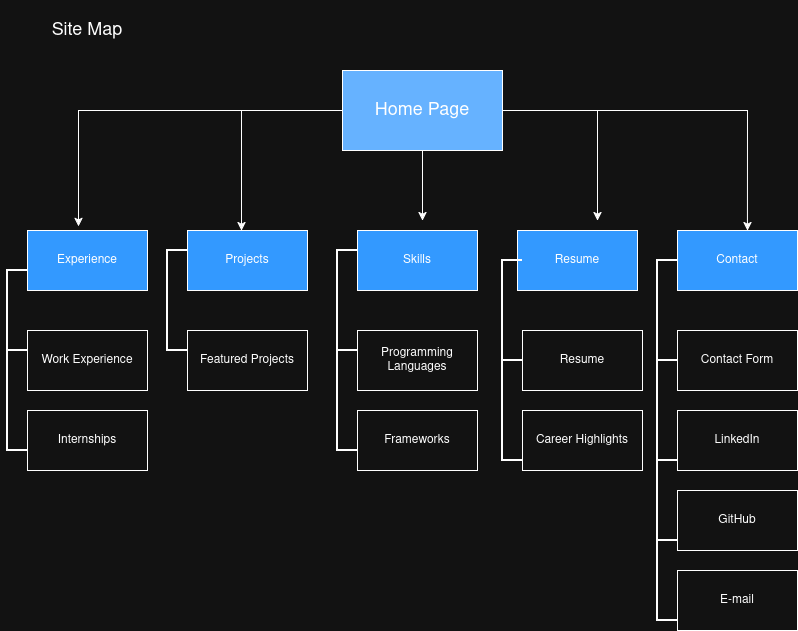

The diagram above was exported from draw.io. Its source (the exported page's mxGraphModel, read from the mxfile embedded in the PNG):
<mxGraphModel dx="1210" dy="1119" grid="1" gridSize="10" guides="1" tooltips="1" connect="1" arrows="1" fold="1" page="1" pageScale="1" pageWidth="850" pageHeight="1100" math="0" shadow="0">
  <root>
    <mxCell id="0" />
    <mxCell id="1" parent="0" />
    <mxCell id="fS9HtOMxc7TZMBOwXhrr-1" parent="1" style="text;html=1;whiteSpace=wrap;strokeColor=none;fillColor=none;align=center;verticalAlign=middle;rounded=0;" value="&lt;font style=&quot;font-size: 18px;&quot;&gt;Site Map&lt;/font&gt;" vertex="1">
      <mxGeometry height="60" width="120" x="30" y="50" as="geometry" />
    </mxCell>
    <mxCell id="fS9HtOMxc7TZMBOwXhrr-53" edge="1" parent="1" source="fS9HtOMxc7TZMBOwXhrr-2" style="edgeStyle=orthogonalEdgeStyle;rounded=0;orthogonalLoop=1;jettySize=auto;html=1;">
      <mxGeometry relative="1" as="geometry">
        <mxPoint x="425" y="270" as="targetPoint" />
      </mxGeometry>
    </mxCell>
    <mxCell id="fS9HtOMxc7TZMBOwXhrr-54" edge="1" parent="1" source="fS9HtOMxc7TZMBOwXhrr-2" style="edgeStyle=orthogonalEdgeStyle;rounded=0;orthogonalLoop=1;jettySize=auto;html=1;">
      <mxGeometry relative="1" as="geometry">
        <mxPoint x="600" y="270" as="targetPoint" />
      </mxGeometry>
    </mxCell>
    <mxCell id="fS9HtOMxc7TZMBOwXhrr-2" parent="1" style="rounded=0;whiteSpace=wrap;html=1;fillColor=light-dark(#FFFFFF,#66B2FF);" value="&lt;font style=&quot;font-size: 18px;&quot;&gt;Home Page&lt;/font&gt;" vertex="1">
      <mxGeometry height="80" width="160" x="345" y="120" as="geometry" />
    </mxCell>
    <mxCell id="fS9HtOMxc7TZMBOwXhrr-3" parent="1" style="rounded=0;whiteSpace=wrap;html=1;fillColor=light-dark(#FFFFFF,#3399FF);" value="Experience" vertex="1">
      <mxGeometry height="60" width="120" x="30" y="280" as="geometry" />
    </mxCell>
    <mxCell id="fS9HtOMxc7TZMBOwXhrr-4" parent="1" style="rounded=0;whiteSpace=wrap;html=1;fillColor=light-dark(#FFFFFF,#3399FF);" value="Projects" vertex="1">
      <mxGeometry height="60" width="120" x="190" y="280" as="geometry" />
    </mxCell>
    <mxCell id="fS9HtOMxc7TZMBOwXhrr-5" parent="1" style="rounded=0;whiteSpace=wrap;html=1;fillColor=light-dark(#FFFFFF,#3399FF);" value="Skills" vertex="1">
      <mxGeometry height="60" width="120" x="360" y="280" as="geometry" />
    </mxCell>
    <mxCell id="fS9HtOMxc7TZMBOwXhrr-6" parent="1" style="rounded=0;whiteSpace=wrap;html=1;fillColor=light-dark(#FFFFFF,#3399FF);" value="Resume" vertex="1">
      <mxGeometry height="60" width="120" x="520" y="280" as="geometry" />
    </mxCell>
    <mxCell id="fS9HtOMxc7TZMBOwXhrr-7" parent="1" style="rounded=0;whiteSpace=wrap;html=1;fillColor=light-dark(#FFFFFF,#3399FF);" value="Contact" vertex="1">
      <mxGeometry height="60" width="120" x="680" y="280" as="geometry" />
    </mxCell>
    <mxCell id="fS9HtOMxc7TZMBOwXhrr-8" parent="1" style="rounded=0;whiteSpace=wrap;html=1;" value="Work Experience" vertex="1">
      <mxGeometry height="60" width="120" x="30" y="380" as="geometry" />
    </mxCell>
    <mxCell id="fS9HtOMxc7TZMBOwXhrr-9" parent="1" style="rounded=0;whiteSpace=wrap;html=1;" value="Internships" vertex="1">
      <mxGeometry height="60" width="120" x="30" y="460" as="geometry" />
    </mxCell>
    <mxCell id="fS9HtOMxc7TZMBOwXhrr-11" parent="1" style="rounded=0;whiteSpace=wrap;html=1;" value="Featured Projects" vertex="1">
      <mxGeometry height="60" width="120" x="190" y="380" as="geometry" />
    </mxCell>
    <mxCell id="fS9HtOMxc7TZMBOwXhrr-13" parent="1" style="rounded=0;whiteSpace=wrap;html=1;" value="Programming Languages" vertex="1">
      <mxGeometry height="60" width="120" x="360" y="380" as="geometry" />
    </mxCell>
    <mxCell id="fS9HtOMxc7TZMBOwXhrr-14" parent="1" style="rounded=0;whiteSpace=wrap;html=1;" value="Frameworks" vertex="1">
      <mxGeometry height="60" width="120" x="360" y="460" as="geometry" />
    </mxCell>
    <mxCell id="fS9HtOMxc7TZMBOwXhrr-15" parent="1" style="rounded=0;whiteSpace=wrap;html=1;" value="Resume" vertex="1">
      <mxGeometry height="60" width="120" x="525" y="380" as="geometry" />
    </mxCell>
    <mxCell id="fS9HtOMxc7TZMBOwXhrr-16" parent="1" style="rounded=0;whiteSpace=wrap;html=1;" value="Career Highlights" vertex="1">
      <mxGeometry height="60" width="120" x="525" y="460" as="geometry" />
    </mxCell>
    <mxCell id="fS9HtOMxc7TZMBOwXhrr-17" parent="1" style="rounded=0;whiteSpace=wrap;html=1;" value="Contact Form" vertex="1">
      <mxGeometry height="60" width="120" x="680" y="380" as="geometry" />
    </mxCell>
    <mxCell id="fS9HtOMxc7TZMBOwXhrr-18" parent="1" style="rounded=0;whiteSpace=wrap;html=1;" value="LinkedIn" vertex="1">
      <mxGeometry height="60" width="120" x="680" y="460" as="geometry" />
    </mxCell>
    <mxCell id="fS9HtOMxc7TZMBOwXhrr-19" parent="1" style="rounded=0;whiteSpace=wrap;html=1;" value="GitHub" vertex="1">
      <mxGeometry height="60" width="120" x="680" y="540" as="geometry" />
    </mxCell>
    <mxCell id="fS9HtOMxc7TZMBOwXhrr-20" parent="1" style="rounded=0;whiteSpace=wrap;html=1;" value="E-mail" vertex="1">
      <mxGeometry height="60" width="120" x="680" y="620" as="geometry" />
    </mxCell>
    <mxCell id="fS9HtOMxc7TZMBOwXhrr-23" edge="1" parent="1" source="fS9HtOMxc7TZMBOwXhrr-22" style="edgeStyle=orthogonalEdgeStyle;rounded=0;orthogonalLoop=1;jettySize=auto;html=1;exitX=0;exitY=0;exitDx=0;exitDy=0;exitPerimeter=0;">
      <mxGeometry relative="1" as="geometry">
        <mxPoint x="10" y="320" as="targetPoint" />
      </mxGeometry>
    </mxCell>
    <mxCell id="fS9HtOMxc7TZMBOwXhrr-22" parent="1" style="strokeWidth=2;html=1;shape=mxgraph.flowchart.annotation_1;align=left;pointerEvents=1;" value="" vertex="1">
      <mxGeometry height="80" width="20" x="10" y="320" as="geometry" />
    </mxCell>
    <mxCell id="fS9HtOMxc7TZMBOwXhrr-24" parent="1" style="strokeWidth=2;html=1;shape=mxgraph.flowchart.annotation_1;align=left;pointerEvents=1;" value="" vertex="1">
      <mxGeometry height="100" width="20" x="10" y="400" as="geometry" />
    </mxCell>
    <mxCell id="fS9HtOMxc7TZMBOwXhrr-25" edge="1" parent="1" source="fS9HtOMxc7TZMBOwXhrr-24" style="edgeStyle=orthogonalEdgeStyle;rounded=0;orthogonalLoop=1;jettySize=auto;html=1;exitX=0.5;exitY=0;exitDx=0;exitDy=0;exitPerimeter=0;entryX=0.5;entryY=1;entryDx=0;entryDy=0;entryPerimeter=0;" target="fS9HtOMxc7TZMBOwXhrr-22">
      <mxGeometry relative="1" as="geometry" />
    </mxCell>
    <mxCell id="fS9HtOMxc7TZMBOwXhrr-27" parent="1" style="strokeWidth=2;html=1;shape=mxgraph.flowchart.annotation_1;align=left;pointerEvents=1;" value="" vertex="1">
      <mxGeometry height="100" width="20" x="170" y="300" as="geometry" />
    </mxCell>
    <mxCell id="fS9HtOMxc7TZMBOwXhrr-29" parent="1" style="strokeWidth=2;html=1;shape=mxgraph.flowchart.annotation_1;align=left;pointerEvents=1;" value="" vertex="1">
      <mxGeometry height="100" width="20" x="340" y="300" as="geometry" />
    </mxCell>
    <mxCell id="fS9HtOMxc7TZMBOwXhrr-30" parent="1" style="strokeWidth=2;html=1;shape=mxgraph.flowchart.annotation_1;align=left;pointerEvents=1;" value="" vertex="1">
      <mxGeometry height="100" width="20" x="340" y="400" as="geometry" />
    </mxCell>
    <mxCell id="fS9HtOMxc7TZMBOwXhrr-31" parent="1" style="strokeWidth=2;html=1;shape=mxgraph.flowchart.annotation_1;align=left;pointerEvents=1;" value="" vertex="1">
      <mxGeometry height="100" width="20" x="505" y="310" as="geometry" />
    </mxCell>
    <mxCell id="fS9HtOMxc7TZMBOwXhrr-32" parent="1" style="strokeWidth=2;html=1;shape=mxgraph.flowchart.annotation_1;align=left;pointerEvents=1;" value="" vertex="1">
      <mxGeometry height="100" width="20" x="505" y="410" as="geometry" />
    </mxCell>
    <mxCell id="fS9HtOMxc7TZMBOwXhrr-33" parent="1" style="strokeWidth=2;html=1;shape=mxgraph.flowchart.annotation_1;align=left;pointerEvents=1;" value="" vertex="1">
      <mxGeometry height="100" width="20" x="660" y="310" as="geometry" />
    </mxCell>
    <mxCell id="fS9HtOMxc7TZMBOwXhrr-34" parent="1" style="strokeWidth=2;html=1;shape=mxgraph.flowchart.annotation_1;align=left;pointerEvents=1;" value="" vertex="1">
      <mxGeometry height="100" width="20" x="660" y="410" as="geometry" />
    </mxCell>
    <mxCell id="fS9HtOMxc7TZMBOwXhrr-35" parent="1" style="strokeWidth=2;html=1;shape=mxgraph.flowchart.annotation_1;align=left;pointerEvents=1;" value="" vertex="1">
      <mxGeometry height="80" width="20" x="660" y="510" as="geometry" />
    </mxCell>
    <mxCell id="fS9HtOMxc7TZMBOwXhrr-36" edge="1" parent="1" source="fS9HtOMxc7TZMBOwXhrr-35" style="edgeStyle=orthogonalEdgeStyle;rounded=0;orthogonalLoop=1;jettySize=auto;html=1;exitX=0.5;exitY=1;exitDx=0;exitDy=0;exitPerimeter=0;" target="fS9HtOMxc7TZMBOwXhrr-35">
      <mxGeometry relative="1" as="geometry" />
    </mxCell>
    <mxCell id="fS9HtOMxc7TZMBOwXhrr-37" parent="1" style="strokeWidth=2;html=1;shape=mxgraph.flowchart.annotation_1;align=left;pointerEvents=1;" value="" vertex="1">
      <mxGeometry height="80" width="20" x="660" y="590" as="geometry" />
    </mxCell>
    <mxCell id="fS9HtOMxc7TZMBOwXhrr-50" edge="1" parent="1" source="fS9HtOMxc7TZMBOwXhrr-2" style="edgeStyle=orthogonalEdgeStyle;rounded=0;orthogonalLoop=1;jettySize=auto;html=1;entryX=0.425;entryY=-0.067;entryDx=0;entryDy=0;entryPerimeter=0;" target="fS9HtOMxc7TZMBOwXhrr-3">
      <mxGeometry relative="1" as="geometry" />
    </mxCell>
    <mxCell id="fS9HtOMxc7TZMBOwXhrr-52" edge="1" parent="1" source="fS9HtOMxc7TZMBOwXhrr-2" style="edgeStyle=orthogonalEdgeStyle;rounded=0;orthogonalLoop=1;jettySize=auto;html=1;entryX=0.45;entryY=0;entryDx=0;entryDy=0;entryPerimeter=0;" target="fS9HtOMxc7TZMBOwXhrr-4">
      <mxGeometry relative="1" as="geometry" />
    </mxCell>
    <mxCell id="fS9HtOMxc7TZMBOwXhrr-55" edge="1" parent="1" source="fS9HtOMxc7TZMBOwXhrr-2" style="edgeStyle=orthogonalEdgeStyle;rounded=0;orthogonalLoop=1;jettySize=auto;html=1;entryX=0.583;entryY=0;entryDx=0;entryDy=0;entryPerimeter=0;" target="fS9HtOMxc7TZMBOwXhrr-7">
      <mxGeometry relative="1" as="geometry" />
    </mxCell>
  </root>
</mxGraphModel>